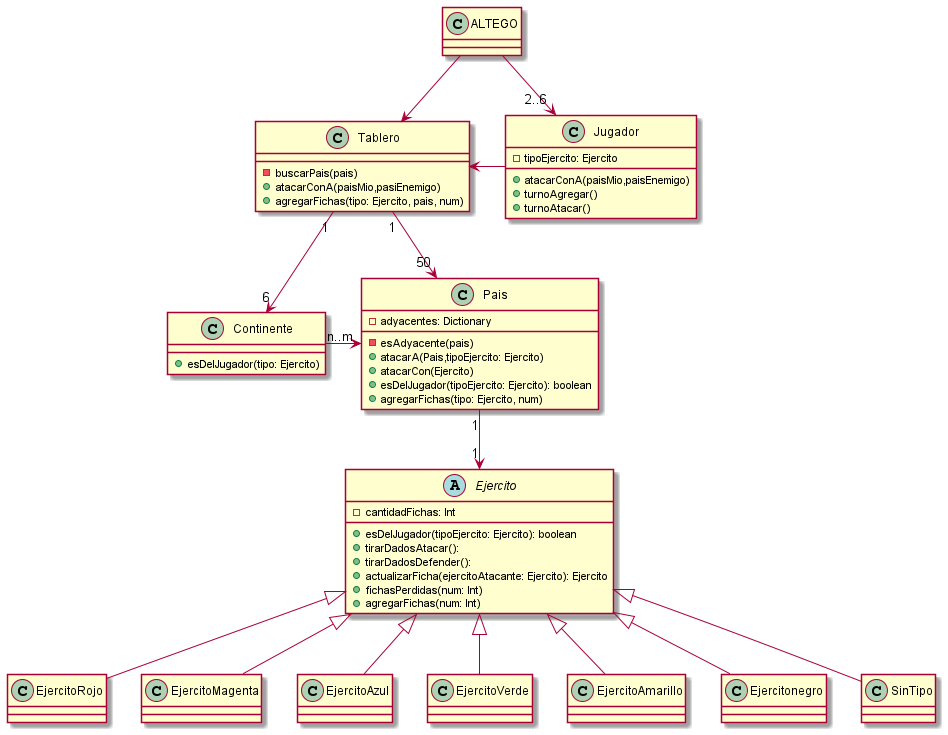

The diagram above was rendered by PlantUML. Its source (embedded in the PNG):
@startuml ModeloInicial

Class ALTEGO{

}

Class Tablero{
    -buscarPais(pais)
    +atacarConA(paisMio,pasiEnemigo)
    +agregarFichas(tipo: Ejercito, pais, num)
}

Class Continente{
    +esDelJugador(tipo: Ejercito)
}

Class Jugador{
    -tipoEjercito: Ejercito
    +atacarConA(paisMio,paisEnemigo)
    +turnoAgregar()
    +turnoAtacar()
}

Class Pais{
    -adyacentes: Dictionary
    -esAdyacente(pais)
    +atacarA(Pais,tipoEjercito: Ejercito)
    +atacarCon(Ejercito)
    +esDelJugador(tipoEjercito: Ejercito): boolean
    +agregarFichas(tipo: Ejercito, num)
}

Abstract Class Ejercito{
    -cantidadFichas: Int
    +esDelJugador(tipoEjercito: Ejercito): boolean
    +tirarDadosAtacar():
    +tirarDadosDefender():
    +actualizarFicha(ejercitoAtacante: Ejercito): Ejercito
    +fichasPerdidas(num: Int)
    +agregarFichas(num: Int)
}


ALTEGO --> Tablero
ALTEGO --> "2..6"Jugador
Jugador  -left-> Tablero
Tablero "1"-->"50" Pais
Tablero "1"-->"6" Continente
Continente --right-->"n..m" Pais
Pais "1"-->"1" Ejercito
Ejercito <|-- EjercitoRojo
Ejercito <|-- EjercitoMagenta
Ejercito <|-- EjercitoAzul
Ejercito <|-- EjercitoVerde
Ejercito <|-- EjercitoAmarillo
Ejercito <|-- Ejercitonegro
Ejercito <|-- SinTipo

@enduml